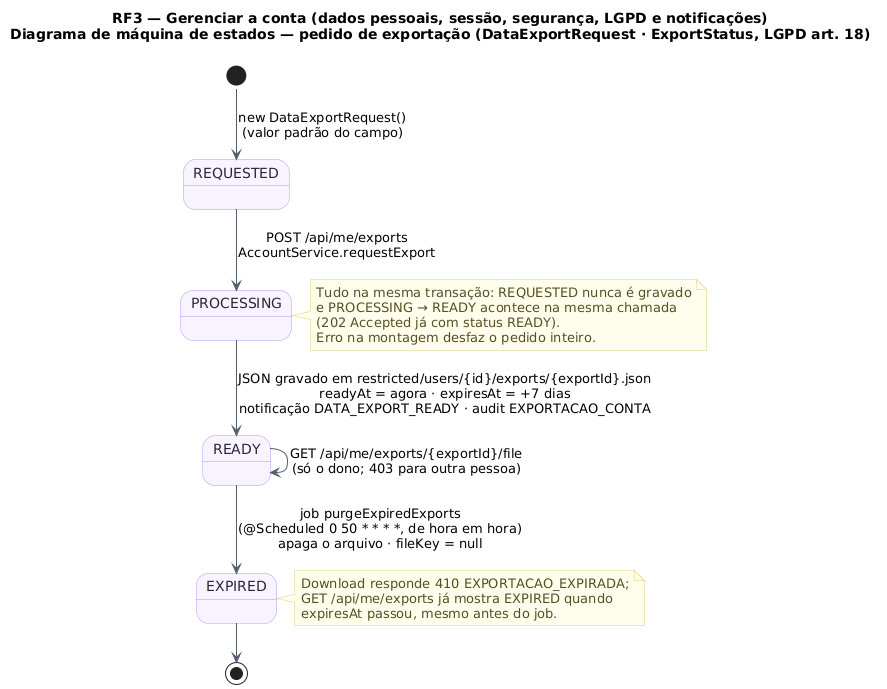

The diagram above was rendered by PlantUML. Its source (embedded in the PNG):
@startuml RF3_MaquinaDeEstados_Exportacao
!pragma layout smetana
!pragma layout smetana
title RF3 — Gerenciar a conta (dados pessoais, sessão, segurança, LGPD e notificações)\nDiagrama de máquina de estados — pedido de exportação (DataExportRequest · ExportStatus, LGPD art. 18)
skinparam backgroundColor #FFFFFF
skinparam state {
  BackgroundColor #F8F4FF
  BorderColor #B695F5
  FontColor #2D2438
  ArrowColor #52606D
}
skinparam note {
  BackgroundColor #FFFDEB
  BorderColor #D8CE78
  FontColor #554F24
}
state "REQUESTED" as Req
state "PROCESSING" as Proc
state "READY" as Ready
state "EXPIRED" as Exp

[*] --> Req : new DataExportRequest()\n(valor padrão do campo)
Req --> Proc : POST /api/me/exports\nAccountService.requestExport
Proc --> Ready : JSON gravado em restricted/users/{id}/exports/{exportId}.json\nreadyAt = agora · expiresAt = +7 dias\nnotificação DATA_EXPORT_READY · audit EXPORTACAO_CONTA
Ready --> Ready : GET /api/me/exports/{exportId}/file\n(só o dono; 403 para outra pessoa)
Ready --> Exp : job purgeExpiredExports\n(@Scheduled 0 50 * * * *, de hora em hora)\napaga o arquivo · fileKey = null
Exp --> [*]

note right of Proc
  Tudo na mesma transação: REQUESTED nunca é gravado
  e PROCESSING → READY acontece na mesma chamada
  (202 Accepted já com status READY).
  Erro na montagem desfaz o pedido inteiro.
end note
note right of Exp
  Download responde 410 EXPORTACAO_EXPIRADA;
  GET /api/me/exports já mostra EXPIRED quando
  expiresAt passou, mesmo antes do job.
end note
@enduml